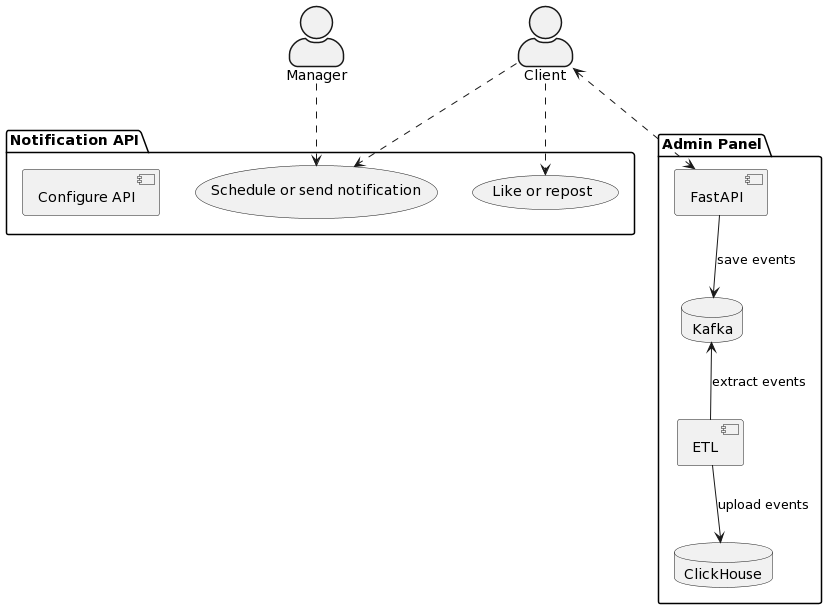

The diagram above was rendered by PlantUML. Its source (embedded in the PNG):
@startuml
'https://plantuml.com/use-case-diagram'
skinparam actorStyle awesome


actor Manager
actor Client


package "Notification API" {
    "Like or repost" as (Reaction)
    "Schedule or send notification" as (Notification)
    component "Configure API" as config_api
}

'''Это черновик, дальше UGC убрать и заменить на Admin Panel"
package "Admin Panel" {
    component FastAPI as ugc_gate
    database Kafka as ugc_kafka
    component ETL as ugc_etl
    database ClickHouse as ugc_clickhouse
}


Client ..> (Reaction)
Client ..> (Notification)

Manager ..> (Notification)
ugc_gate --> ugc_kafka: save events
ugc_kafka <-- ugc_etl: extract events
ugc_etl --> ugc_clickhouse: upload events
Client <..> ugc_gate
@enduml